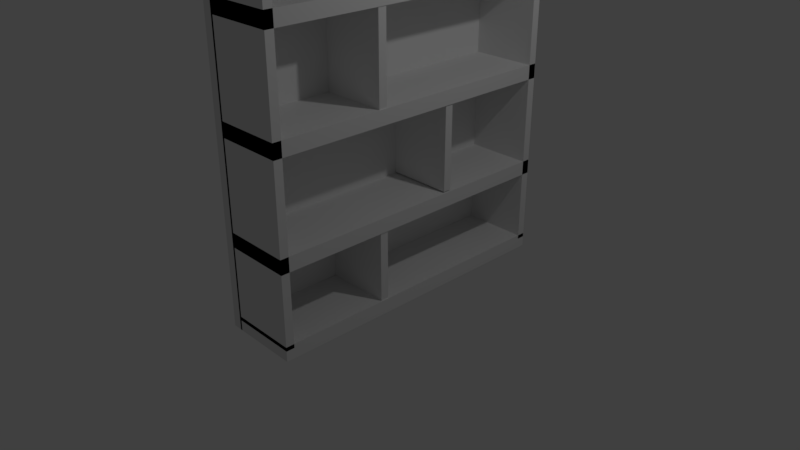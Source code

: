 # Source: Shelf_1.blend  (saved by Blender 2.79.0; exported with 4.5.12 LTS)
import bpy
from mathutils import Matrix  # noqa: F401  (used for matrix-valued properties, if any)

bpy.ops.wm.read_factory_settings(use_empty=True)
scene = bpy.context.scene
scene.name = 'Scene'

# ---- collections
col_collection_1 = bpy.data.collections.new('Collection 1'); scene.collection.children.link(col_collection_1)

# ---- materials (node trees are filled in below, after node groups)
mat_material = bpy.data.materials.new('Material')
mat_material.alpha_threshold = 0.0
mat_material.use_transparent_shadow = False
mat_material.roughness = 0.5
mat_material.line_color = (0.0, 0.0, 0.0, 1.0)
mat_material_002 = bpy.data.materials.new('Material.002')
mat_material_002.alpha_threshold = 0.0
mat_material_002.use_transparent_shadow = False
mat_material_002.roughness = 0.5
mat_material_002.line_color = (0.0, 0.0, 0.0, 1.0)
mat_material_003 = bpy.data.materials.new('Material.003')
mat_material_003.alpha_threshold = 0.0
mat_material_003.use_transparent_shadow = False
mat_material_003.roughness = 0.5
mat_material_003.line_color = (0.0, 0.0, 0.0, 1.0)
mat_material_004 = bpy.data.materials.new('Material.004')
mat_material_004.alpha_threshold = 0.0
mat_material_004.use_transparent_shadow = False
mat_material_004.roughness = 0.5
mat_material_004.line_color = (0.0, 0.0, 0.0, 1.0)
mat_material_005 = bpy.data.materials.new('Material.005')
mat_material_005.alpha_threshold = 0.0
mat_material_005.use_transparent_shadow = False
mat_material_005.roughness = 0.5
mat_material_005.line_color = (0.0, 0.0, 0.0, 1.0)
mat_material_006 = bpy.data.materials.new('Material.006')
mat_material_006.alpha_threshold = 0.0
mat_material_006.use_transparent_shadow = False
mat_material_006.roughness = 0.5
mat_material_006.line_color = (0.0, 0.0, 0.0, 1.0)
mat_material_007 = bpy.data.materials.new('Material.007')
mat_material_007.alpha_threshold = 0.0
mat_material_007.use_transparent_shadow = False
mat_material_007.roughness = 0.5
mat_material_007.line_color = (0.0, 0.0, 0.0, 1.0)
mat_material_008 = bpy.data.materials.new('Material.008')
mat_material_008.alpha_threshold = 0.0
mat_material_008.use_transparent_shadow = False
mat_material_008.roughness = 0.5
mat_material_008.line_color = (0.0, 0.0, 0.0, 1.0)
mat_material_009 = bpy.data.materials.new('Material.009')
mat_material_009.alpha_threshold = 0.0
mat_material_009.use_transparent_shadow = False
mat_material_009.roughness = 0.5
mat_material_009.line_color = (0.0, 0.0, 0.0, 1.0)
mat_material_010 = bpy.data.materials.new('Material.010')
mat_material_010.alpha_threshold = 0.0
mat_material_010.use_transparent_shadow = False
mat_material_010.roughness = 0.5
mat_material_010.line_color = (0.0, 0.0, 0.0, 1.0)
mat_material_011 = bpy.data.materials.new('Material.011')
mat_material_011.alpha_threshold = 0.0
mat_material_011.use_transparent_shadow = False
mat_material_011.roughness = 0.5
mat_material_011.line_color = (0.0, 0.0, 0.0, 1.0)
mat_material_012 = bpy.data.materials.new('Material.012')
mat_material_012.alpha_threshold = 0.0
mat_material_012.use_transparent_shadow = False
mat_material_012.roughness = 0.5
mat_material_012.line_color = (0.0, 0.0, 0.0, 1.0)

# ---- material node trees

# ---- world
world_world = bpy.data.worlds.new('World'); scene.world = world_world
world_world.color = (0.05088, 0.05088, 0.05088)
world_world.use_sun_shadow = False
world_world.sun_shadow_jitter_overblur = 0.0
world_world.cycles.sampling_method = 'MANUAL'

# ---- cameras
cam_camera = bpy.data.cameras.new('Camera')
cam_camera.clip_end = 100.0
cam_camera.lens = 35.0
cam_camera.sensor_width = 32.0
cam_camera.sensor_height = 18.0
cam_camera.ortho_scale = 7.314
cam_camera.dof.focus_distance = 0.0
cam_camera.dof.aperture_fstop = 128.0

# ---- lights
light_lamp = bpy.data.lights.new('Lamp', 'POINT')
light_lamp.transmission_factor = 0.0
light_lamp.cutoff_distance = 30.0
light_lamp.energy = 100.0
light_lamp.shadow_buffer_clip_start = 1.001
light_lamp.shadow_soft_size = 0.1
light_lamp.shadow_maximum_resolution = 0.006
light_lamp.use_absolute_resolution = True

# ---- meshes
me_cube = bpy.data.meshes.new('Cube')
me_cube.from_pydata([(-5.215e-07, 1.997, -2.434), (-5.215e-07, -2.0, -2.434), (-0.1455, -2.0, -2.434), (-0.1455, 1.997, -2.434), (-4.47e-08, 1.997, 2.439), (-1.237e-06, -2.0, 2.439), (-0.1455, -2.0, 2.439), (-0.1455, 1.997, 2.439), (1.977, 0.5403, -2.434), (1.977, -1.583, -2.434), (-0.1455, -1.583, -2.434), (-0.1455, 0.5403, -2.434), (1.977, 0.5403, -0.3116), (1.977, -1.583, -0.3116), (-0.1455, -1.583, -0.3116), (-0.1455, 0.5403, -0.3116)], [(0, 8), (1, 9), (2, 10), (3, 11), (4, 12), (5, 13), (6, 14), (7, 15)], [(0, 1, 2, 3), (4, 7, 6, 5), (0, 4, 5, 1), (1, 5, 6, 2), (2, 6, 7, 3), (4, 0, 3, 7)])
me_cube.materials.append(mat_material)
me_cube.use_remesh_preserve_volume = False
me_cube.use_remesh_preserve_attributes = False
me_cube.use_mirror_vertex_groups = False
me_cube.update()
me_cube_001 = bpy.data.meshes.new('Cube.001')
me_cube_001.from_pydata([(0.7422, 1.997, -2.434), (0.7422, -2.0, -2.434), (-0.1455, -2.0, -2.434), (-0.1455, 1.997, -2.434), (0.7422, 1.997, -2.249), (0.7422, -2.0, -2.249), (-0.1455, -2.0, -2.249), (-0.1455, 1.997, -2.249), (1.977, 0.5403, -2.434), (1.977, -1.583, -2.434), (-0.1455, -1.583, -2.434), (-0.1455, 0.5403, -2.434), (1.977, 0.5403, -0.3116), (1.977, -1.583, -0.3116), (-0.1455, -1.583, -0.3116), (-0.1455, 0.5403, -0.3116)], [(0, 8), (1, 9), (2, 10), (3, 11), (4, 12), (5, 13), (6, 14), (7, 15)], [(0, 1, 2, 3), (4, 7, 6, 5), (0, 4, 5, 1), (1, 5, 6, 2), (2, 6, 7, 3), (4, 0, 3, 7)])
me_cube_001.materials.append(mat_material)
me_cube_001.use_remesh_preserve_volume = False
me_cube_001.use_remesh_preserve_attributes = False
me_cube_001.use_mirror_vertex_groups = False
me_cube_001.update()
me_cube_002 = bpy.data.meshes.new('Cube.002')
me_cube_002.from_pydata([(0.7422, 1.997, -2.348), (0.7422, -2.0, -2.348), (-0.1455, -2.0, -2.348), (-0.1455, 1.997, -2.348), (0.7422, 1.997, -2.249), (0.7422, -2.0, -2.249), (-0.1455, -2.0, -2.249), (-0.1455, 1.997, -2.249), (1.977, 0.5403, -2.434), (1.977, -1.583, -2.434), (-0.1455, -1.583, -2.434), (-0.1455, 0.5403, -2.434), (1.977, 0.5403, -0.3116), (1.977, -1.583, -0.3116), (-0.1455, -1.583, -0.3116), (-0.1455, 0.5403, -0.3116)], [(0, 8), (1, 9), (2, 10), (3, 11), (4, 12), (5, 13), (6, 14), (7, 15)], [(0, 1, 2, 3), (4, 7, 6, 5), (0, 4, 5, 1), (1, 5, 6, 2), (2, 6, 7, 3), (4, 0, 3, 7)])
me_cube_002.materials.append(mat_material_002)
me_cube_002.use_remesh_preserve_volume = False
me_cube_002.use_remesh_preserve_attributes = False
me_cube_002.use_mirror_vertex_groups = False
me_cube_002.update()
me_cube_003 = bpy.data.meshes.new('Cube.003')
me_cube_003.from_pydata([(0.7422, 1.997, -2.434), (0.7422, -2.0, -2.434), (-0.1455, -2.0, -2.434), (-0.1455, 1.997, -2.434), (0.7422, 1.997, -2.249), (0.7422, -2.0, -2.249), (-0.1455, -2.0, -2.249), (-0.1455, 1.997, -2.249), (1.977, 0.5403, -2.434), (1.977, -1.583, -2.434), (-0.1455, -1.583, -2.434), (-0.1455, 0.5403, -2.434), (1.977, 0.5403, -0.3116), (1.977, -1.583, -0.3116), (-0.1455, -1.583, -0.3116), (-0.1455, 0.5403, -0.3116)], [(0, 8), (1, 9), (2, 10), (3, 11), (4, 12), (5, 13), (6, 14), (7, 15)], [(0, 1, 2, 3), (4, 7, 6, 5), (0, 4, 5, 1), (1, 5, 6, 2), (2, 6, 7, 3), (4, 0, 3, 7)])
me_cube_003.materials.append(mat_material_003)
me_cube_003.use_remesh_preserve_volume = False
me_cube_003.use_remesh_preserve_attributes = False
me_cube_003.use_mirror_vertex_groups = False
me_cube_003.update()
me_cube_004 = bpy.data.meshes.new('Cube.004')
me_cube_004.from_pydata([(0.7422, 1.997, -2.434), (0.7422, -2.0, -2.434), (-0.1455, -2.0, -2.434), (-0.1455, 1.997, -2.434), (0.7422, 1.997, -2.249), (0.7422, -2.0, -2.249), (-0.1455, -2.0, -2.249), (-0.1455, 1.997, -2.249), (1.977, 0.5403, -2.434), (1.977, -1.583, -2.434), (-0.1455, -1.583, -2.434), (-0.1455, 0.5403, -2.434), (1.977, 0.5403, -0.3116), (1.977, -1.583, -0.3116), (-0.1455, -1.583, -0.3116), (-0.1455, 0.5403, -0.3116)], [(0, 8), (1, 9), (2, 10), (3, 11), (4, 12), (5, 13), (6, 14), (7, 15)], [(0, 1, 2, 3), (4, 7, 6, 5), (0, 4, 5, 1), (1, 5, 6, 2), (2, 6, 7, 3), (4, 0, 3, 7)])
me_cube_004.materials.append(mat_material_004)
me_cube_004.use_remesh_preserve_volume = False
me_cube_004.use_remesh_preserve_attributes = False
me_cube_004.use_mirror_vertex_groups = False
me_cube_004.update()
me_cube_005 = bpy.data.meshes.new('Cube.005')
me_cube_005.from_pydata([(0.7422, 1.997, -2.434), (0.7422, -2.0, -2.434), (-0.1455, -2.0, -2.434), (-0.1455, 1.997, -2.434), (0.7422, 1.997, -2.249), (0.7422, -2.0, -2.249), (-0.1455, -2.0, -2.249), (-0.1455, 1.997, -2.249), (1.977, 0.5403, -2.434), (1.977, -1.583, -2.434), (-0.1455, -1.583, -2.434), (-0.1455, 0.5403, -2.434), (1.977, 0.5403, -0.3116), (1.977, -1.583, -0.3116), (-0.1455, -1.583, -0.3116), (-0.1455, 0.5403, -0.3116)], [(0, 8), (1, 9), (2, 10), (3, 11), (4, 12), (5, 13), (6, 14), (7, 15)], [(0, 1, 2, 3), (4, 7, 6, 5), (0, 4, 5, 1), (1, 5, 6, 2), (2, 6, 7, 3), (4, 0, 3, 7)])
me_cube_005.materials.append(mat_material_005)
me_cube_005.use_remesh_preserve_volume = False
me_cube_005.use_remesh_preserve_attributes = False
me_cube_005.use_mirror_vertex_groups = False
me_cube_005.update()
me_cube_006 = bpy.data.meshes.new('Cube.006')
me_cube_006.from_pydata([(0.7422, -1.892, -6.988), (0.7422, -2.0, -6.988), (-0.1455, -2.0, -6.988), (-0.1455, -1.892, -6.988), (0.7422, -1.892, -2.249), (0.7422, -2.0, -2.249), (-0.1455, -2.0, -2.249), (-0.1455, -1.892, -2.249), (1.977, 0.5403, -2.434), (1.977, -1.583, -2.434), (-0.1455, -1.583, -2.434), (-0.1455, 0.5403, -2.434), (1.977, 0.5403, -0.3116), (1.977, -1.583, -0.3116), (-0.1455, -1.583, -0.3116), (-0.1455, 0.5403, -0.3116)], [(0, 8), (1, 9), (2, 10), (3, 11), (4, 12), (5, 13), (6, 14), (7, 15)], [(0, 1, 2, 3), (4, 7, 6, 5), (0, 4, 5, 1), (1, 5, 6, 2), (2, 6, 7, 3), (4, 0, 3, 7)])
me_cube_006.materials.append(mat_material_006)
me_cube_006.use_remesh_preserve_volume = False
me_cube_006.use_remesh_preserve_attributes = False
me_cube_006.use_mirror_vertex_groups = False
me_cube_006.update()
me_cube_007 = bpy.data.meshes.new('Cube.007')
me_cube_007.from_pydata([(0.7422, 1.997, -2.348), (0.7422, -2.0, -2.348), (-0.1455, -2.0, -2.348), (-0.1455, 1.997, -2.348), (0.7422, 1.997, -2.249), (0.7422, -2.0, -2.249), (-0.1455, -2.0, -2.249), (-0.1455, 1.997, -2.249), (1.977, 0.5403, -2.434), (1.977, -1.583, -2.434), (-0.1455, -1.583, -2.434), (-0.1455, 0.5403, -2.434), (1.977, 0.5403, -0.3116), (1.977, -1.583, -0.3116), (-0.1455, -1.583, -0.3116), (-0.1455, 0.5403, -0.3116)], [(0, 8), (1, 9), (2, 10), (3, 11), (4, 12), (5, 13), (6, 14), (7, 15)], [(0, 1, 2, 3), (4, 7, 6, 5), (0, 4, 5, 1), (1, 5, 6, 2), (2, 6, 7, 3), (4, 0, 3, 7)])
me_cube_007.materials.append(mat_material_007)
me_cube_007.use_remesh_preserve_volume = False
me_cube_007.use_remesh_preserve_attributes = False
me_cube_007.use_mirror_vertex_groups = False
me_cube_007.update()
me_cube_008 = bpy.data.meshes.new('Cube.008')
me_cube_008.from_pydata([(0.7422, -1.892, -6.988), (0.7422, -2.0, -6.988), (-0.1455, -2.0, -6.988), (-0.1455, -1.892, -6.988), (0.7422, -1.892, -2.249), (0.7422, -2.0, -2.249), (-0.1455, -2.0, -2.249), (-0.1455, -1.892, -2.249), (1.977, 0.5403, -2.434), (1.977, -1.583, -2.434), (-0.1455, -1.583, -2.434), (-0.1455, 0.5403, -2.434), (1.977, 0.5403, -0.3116), (1.977, -1.583, -0.3116), (-0.1455, -1.583, -0.3116), (-0.1455, 0.5403, -0.3116)], [(0, 8), (1, 9), (2, 10), (3, 11), (4, 12), (5, 13), (6, 14), (7, 15)], [(0, 1, 2, 3), (4, 7, 6, 5), (0, 4, 5, 1), (1, 5, 6, 2), (2, 6, 7, 3), (4, 0, 3, 7)])
me_cube_008.materials.append(mat_material_008)
me_cube_008.use_remesh_preserve_volume = False
me_cube_008.use_remesh_preserve_attributes = False
me_cube_008.use_mirror_vertex_groups = False
me_cube_008.update()
me_cube_009 = bpy.data.meshes.new('Cube.009')
me_cube_009.from_pydata([(0.73, -1.892, -3.406), (0.73, -2.0, -3.406), (-0.1455, -2.0, -3.406), (-0.1455, -1.892, -3.406), (0.73, -1.892, -2.333), (0.73, -2.0, -2.333), (-0.1455, -2.0, -2.333), (-0.1455, -1.892, -2.333), (1.977, 0.5403, -2.434), (1.977, -1.583, -2.434), (-0.1455, -1.583, -2.434), (-0.1455, 0.5403, -2.434), (1.977, 0.5403, -0.3116), (1.977, -1.583, -0.3116), (-0.1455, -1.583, -0.3116), (-0.1455, 0.5403, -0.3116)], [(0, 8), (1, 9), (2, 10), (3, 11), (4, 12), (5, 13), (6, 14), (7, 15)], [(0, 1, 2, 3), (4, 7, 6, 5), (0, 4, 5, 1), (1, 5, 6, 2), (2, 6, 7, 3), (4, 0, 3, 7)])
me_cube_009.materials.append(mat_material_009)
me_cube_009.use_remesh_preserve_volume = False
me_cube_009.use_remesh_preserve_attributes = False
me_cube_009.use_mirror_vertex_groups = False
me_cube_009.update()
me_cube_010 = bpy.data.meshes.new('Cube.010')
me_cube_010.from_pydata([(0.73, -1.892, -3.428), (0.73, -2.0, -3.428), (-0.1455, -2.0, -3.428), (-0.1455, -1.892, -3.428), (0.73, -1.892, -2.333), (0.73, -2.0, -2.333), (-0.1455, -2.0, -2.333), (-0.1455, -1.892, -2.333), (1.977, 0.5403, -2.434), (1.977, -1.583, -2.434), (-0.1455, -1.583, -2.434), (-0.1455, 0.5403, -2.434), (1.977, 0.5403, -0.3116), (1.977, -1.583, -0.3116), (-0.1455, -1.583, -0.3116), (-0.1455, 0.5403, -0.3116)], [(0, 8), (1, 9), (2, 10), (3, 11), (4, 12), (5, 13), (6, 14), (7, 15)], [(0, 1, 2, 3), (4, 7, 6, 5), (0, 4, 5, 1), (1, 5, 6, 2), (2, 6, 7, 3), (4, 0, 3, 7)])
me_cube_010.materials.append(mat_material_010)
me_cube_010.use_remesh_preserve_volume = False
me_cube_010.use_remesh_preserve_attributes = False
me_cube_010.use_mirror_vertex_groups = False
me_cube_010.update()
me_cube_011 = bpy.data.meshes.new('Cube.011')
me_cube_011.from_pydata([(0.73, -1.892, -3.406), (0.73, -2.0, -3.406), (-0.1455, -2.0, -3.406), (-0.1455, -1.892, -3.406), (0.73, -1.892, -2.333), (0.73, -2.0, -2.333), (-0.1455, -2.0, -2.333), (-0.1455, -1.892, -2.333), (1.977, 0.5403, -2.434), (1.977, -1.583, -2.434), (-0.1455, -1.583, -2.434), (-0.1455, 0.5403, -2.434), (1.977, 0.5403, -0.3116), (1.977, -1.583, -0.3116), (-0.1455, -1.583, -0.3116), (-0.1455, 0.5403, -0.3116)], [(0, 8), (1, 9), (2, 10), (3, 11), (4, 12), (5, 13), (6, 14), (7, 15)], [(0, 1, 2, 3), (4, 7, 6, 5), (0, 4, 5, 1), (1, 5, 6, 2), (2, 6, 7, 3), (4, 0, 3, 7)])
me_cube_011.materials.append(mat_material_011)
me_cube_011.use_remesh_preserve_volume = False
me_cube_011.use_remesh_preserve_attributes = False
me_cube_011.use_mirror_vertex_groups = False
me_cube_011.update()
me_cube_012 = bpy.data.meshes.new('Cube.012')
me_cube_012.from_pydata([(0.73, -1.892, -3.406), (0.73, -2.0, -3.406), (-0.1455, -2.0, -3.406), (-0.1455, -1.892, -3.406), (0.73, -1.892, -2.333), (0.73, -2.0, -2.333), (-0.1455, -2.0, -2.333), (-0.1455, -1.892, -2.333), (1.977, 0.5403, -2.434), (1.977, -1.583, -2.434), (-0.1455, -1.583, -2.434), (-0.1455, 0.5403, -2.434), (1.977, 0.5403, -0.3116), (1.977, -1.583, -0.3116), (-0.1455, -1.583, -0.3116), (-0.1455, 0.5403, -0.3116)], [(0, 8), (1, 9), (2, 10), (3, 11), (4, 12), (5, 13), (6, 14), (7, 15)], [(0, 1, 2, 3), (4, 7, 6, 5), (0, 4, 5, 1), (1, 5, 6, 2), (2, 6, 7, 3), (4, 0, 3, 7)])
me_cube_012.materials.append(mat_material_012)
me_cube_012.use_remesh_preserve_volume = False
me_cube_012.use_remesh_preserve_attributes = False
me_cube_012.use_mirror_vertex_groups = False
me_cube_012.update()

# ---- objects
ob_cube = bpy.data.objects.new('Cube', me_cube)
ob_lamp = bpy.data.objects.new('Lamp', light_lamp)
ob_camera = bpy.data.objects.new('Camera', cam_camera)
ob_cube_001 = bpy.data.objects.new('Cube.001', me_cube_001)
ob_cube_002 = bpy.data.objects.new('Cube.002', me_cube_002)
ob_cube_003 = bpy.data.objects.new('Cube.003', me_cube_003)
ob_cube_004 = bpy.data.objects.new('Cube.004', me_cube_004)
ob_cube_005 = bpy.data.objects.new('Cube.005', me_cube_005)
ob_cube_006 = bpy.data.objects.new('Cube.006', me_cube_006)
ob_cube_007 = bpy.data.objects.new('Cube.007', me_cube_007)
ob_cube_008 = bpy.data.objects.new('Cube.008', me_cube_008)
ob_cube_009 = bpy.data.objects.new('Cube.009', me_cube_009)
ob_cube_010 = bpy.data.objects.new('Cube.010', me_cube_010)
ob_cube_011 = bpy.data.objects.new('Cube.011', me_cube_011)
ob_cube_012 = bpy.data.objects.new('Cube.012', me_cube_012)

# ---- transforms, parenting, visibility, modifiers, constraints
ob_cube.location = (0.04125, 0.004013, 2.185)
ob_cube.lock_rotations_4d = False
ob_cube.empty_display_type = 'ARROWS'
ob_cube.lineart.crease_threshold = 0.0
ob_lamp.location = (4.076, 1.005, 5.904)
ob_lamp.rotation_euler = (0.6503, 0.05522, 1.866)
ob_lamp.lock_rotations_4d = False
ob_lamp.empty_display_type = 'ARROWS'
ob_lamp.color = (0.0, 0.0, 0.0, 0.0)
ob_lamp.lineart.crease_threshold = 0.0
ob_camera.location = (7.481, -6.508, 5.344)
ob_camera.rotation_euler = (1.109, 0.0, 0.8149)
ob_camera.lock_rotations_4d = False
ob_camera.empty_display_type = 'ARROWS'
ob_camera.color = (0.0, 0.0, 0.0, 0.0)
ob_camera.display_type = 'WIRE'
ob_camera.lineart.crease_threshold = 0.0
ob_cube_001.location = (0.1586, 0.004013, 2.185)
ob_cube_001.lock_rotations_4d = False
ob_cube_001.empty_display_type = 'ARROWS'
ob_cube_001.lineart.crease_threshold = 0.0
ob_cube_002.location = (0.1586, 0.004013, 6.873)
ob_cube_002.lock_rotations_4d = False
ob_cube_002.empty_display_type = 'ARROWS'
ob_cube_002.lineart.crease_threshold = 0.0
ob_cube_003.location = (0.1586, 0.004013, 5.825)
ob_cube_003.lock_rotations_4d = False
ob_cube_003.empty_display_type = 'ARROWS'
ob_cube_003.lineart.crease_threshold = 0.0
ob_cube_004.location = (0.1586, 0.004013, 4.547)
ob_cube_004.lock_rotations_4d = False
ob_cube_004.empty_display_type = 'ARROWS'
ob_cube_004.lineart.crease_threshold = 0.0
ob_cube_005.location = (0.1586, 0.004013, 3.263)
ob_cube_005.lock_rotations_4d = False
ob_cube_005.empty_display_type = 'ARROWS'
ob_cube_005.lineart.crease_threshold = 0.0
ob_cube_006.location = (0.1586, 0.004013, 6.873)
ob_cube_006.lock_rotations_4d = False
ob_cube_006.empty_display_type = 'ARROWS'
ob_cube_006.lineart.crease_threshold = 0.0
ob_cube_007.location = (0.1586, 0.004013, 6.873)
ob_cube_007.lock_rotations_4d = False
ob_cube_007.empty_display_type = 'ARROWS'
ob_cube_007.lineart.crease_threshold = 0.0
ob_cube_008.location = (0.1586, 3.894, 6.873)
ob_cube_008.lock_rotations_4d = False
ob_cube_008.empty_display_type = 'ARROWS'
ob_cube_008.lineart.crease_threshold = 0.0
ob_cube_009.location = (0.1586, 2.431, 6.873)
ob_cube_009.lock_rotations_4d = False
ob_cube_009.empty_display_type = 'ARROWS'
ob_cube_009.lineart.crease_threshold = 0.0
ob_cube_010.location = (0.1586, 1.407, 5.722)
ob_cube_010.lock_rotations_4d = False
ob_cube_010.empty_display_type = 'ARROWS'
ob_cube_010.lineart.crease_threshold = 0.0
ob_cube_011.location = (0.1586, 2.431, 4.436)
ob_cube_011.lock_rotations_4d = False
ob_cube_011.empty_display_type = 'ARROWS'
ob_cube_011.lineart.crease_threshold = 0.0
ob_cube_012.location = (0.1586, 1.407, 3.245)
ob_cube_012.lock_rotations_4d = False
ob_cube_012.empty_display_type = 'ARROWS'
ob_cube_012.lineart.crease_threshold = 0.0

# ---- collection membership
col_collection_1.objects.link(ob_cube)
col_collection_1.objects.link(ob_lamp)
col_collection_1.objects.link(ob_camera)
col_collection_1.objects.link(ob_cube_001)
col_collection_1.objects.link(ob_cube_002)
col_collection_1.objects.link(ob_cube_003)
col_collection_1.objects.link(ob_cube_004)
col_collection_1.objects.link(ob_cube_005)
col_collection_1.objects.link(ob_cube_006)
col_collection_1.objects.link(ob_cube_007)
col_collection_1.objects.link(ob_cube_008)
col_collection_1.objects.link(ob_cube_009)
col_collection_1.objects.link(ob_cube_010)
col_collection_1.objects.link(ob_cube_011)
col_collection_1.objects.link(ob_cube_012)

# ---- scene / render settings (as saved in the file)
scene.camera = ob_camera
scene.frame_start = 1; scene.frame_end = 250; scene.frame_set(1)
scene.render.engine = 'BLENDER_EEVEE_NEXT'
scene.render.resolution_percentage = 50
scene.render.dither_intensity = 0.0
scene.cycles.use_denoising = False
scene.cycles.samples = 128
scene.cycles.sampling_pattern = 'TABULATED_SOBOL'
scene.cycles.use_adaptive_sampling = False
scene.cycles.use_light_tree = False
scene.cycles.blur_glossy = 0.0
scene.cycles.sample_clamp_indirect = 0.0
scene.view_settings.view_transform = 'Standard'
bpy.context.view_layer.update()
